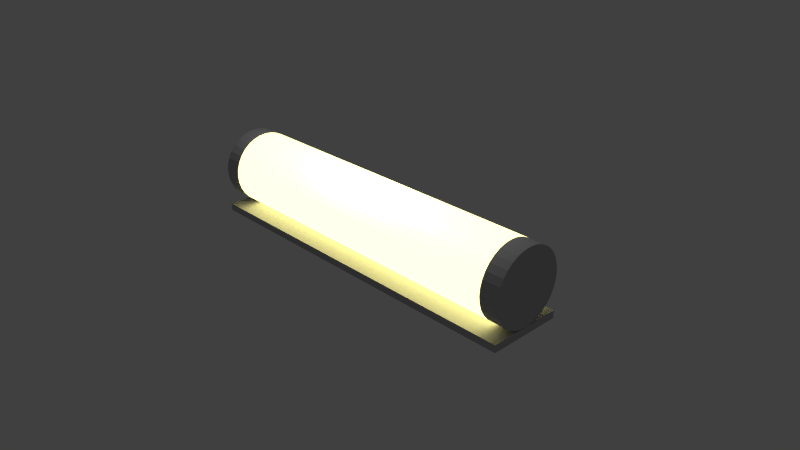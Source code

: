 # Source: lampe_comb.blend  (saved by Blender 4.2.66; exported with 4.5.12 LTS)
import bpy
from mathutils import Matrix  # noqa: F401  (used for matrix-valued properties, if any)

bpy.ops.wm.read_factory_settings(use_empty=True)
scene = bpy.context.scene
scene.name = 'Scene'

# ---- collections
col_collection_1 = bpy.data.collections.new('Collection 1'); scene.collection.children.link(col_collection_1)

# ---- materials (node trees are filled in below, after node groups)
mat_metal = bpy.data.materials.new('Metal')
mat_metal.alpha_threshold = 0.0
mat_metal.use_transparent_shadow = False
mat_metal.diffuse_color = (0.4869, 0.4869, 0.4869, 1.0)
mat_metal.roughness = 0.5
mat_metal.specular_intensity = 0.0
mat_material_001 = bpy.data.materials.new('Material.001')
mat_material_001.alpha_threshold = 0.0
mat_material_001.use_transparent_shadow = False
mat_material_001.roughness = 0.5
mat_material_001.specular_intensity = 0.02941

# ---- material node trees
mat_material_001.use_nodes = True; mat_material_001.node_tree.nodes.clear()
_N = mat_material_001.node_tree.nodes; _L = mat_material_001.node_tree.links
n0 = _N.new('ShaderNodeBsdfPrincipled'); n0.name = 'Principled BSDF'; n0.location = (10, 300)
n0.inputs[0].default_value = (0.8001, 0.732, 0.228, 1.0)
n0.inputs[27].default_value = (1.0, 0.9253, 0.38, 1.0)
n0.inputs[28].default_value = 2.2
n1 = _N.new('ShaderNodeOutputMaterial'); n1.name = 'Material Output'; n1.location = (300, 300)
_L.new(n0.outputs[0], n1.inputs[0])
n1.is_active_output = True

# ---- world
world_world = bpy.data.worlds.new('World'); scene.world = world_world
world_world.color = (0.05088, 0.05088, 0.05088)
world_world.use_sun_shadow = False
world_world.sun_shadow_jitter_overblur = 0.0
world_world.cycles.sampling_method = 'MANUAL'
world_world.cycles.sample_map_resolution = 256

# ---- cameras
cam_camera = bpy.data.cameras.new('Camera')
cam_camera.clip_end = 100.0
cam_camera.lens = 35.0
cam_camera.sensor_width = 32.0
cam_camera.sensor_height = 18.0
cam_camera.ortho_scale = 7.314
cam_camera.dof.focus_distance = 0.0
cam_camera.dof.aperture_fstop = 128.0

# ---- lights
light_lamp = bpy.data.lights.new('Lamp', 'POINT')
light_lamp.transmission_factor = 0.0
light_lamp.cutoff_distance = 30.0
light_lamp.energy = 100.0
light_lamp.shadow_buffer_clip_start = 1.001
light_lamp.shadow_soft_size = 0.1
light_lamp.shadow_maximum_resolution = 0.006
light_lamp.use_absolute_resolution = True
light_lamp.cycles.use_multiple_importance_sampling = False

# ---- meshes
me_cube_001 = bpy.data.meshes.new('Cube.001')
me_cube_001.from_pydata([(0.8, 0.8, 10.0), (0.8, 0.7846, 11.56), (0.8, 0.7391, 13.06), (0.8, 0.6652, 14.44), (0.8, 0.5657, 15.66), (0.8, 0.4445, 16.65), (0.8, 0.3061, 17.39), (0.8, 0.1561, 17.85), (0.8, 1.192e-07, 18.0), (0.8, -0.1561, 17.85), (0.8, -0.3061, 17.39), (0.8, -0.4445, 16.65), (0.8, -0.5657, 15.66), (0.8, -0.6652, 14.44), (0.8, -0.7391, 13.06), (0.8, -0.7846, 11.56), (0.8, -0.8, 10.0), (0.8, -0.7846, 8.439), (0.8, -0.7391, 6.939), (0.8, -0.6652, 5.555), (0.8, -0.5657, 4.343), (0.8, -0.4445, 3.348), (0.8, -0.3061, 2.609), (0.8, -0.1561, 2.154), (0.8, 9.537e-07, 2.0), (0.8, 0.1561, 2.154), (0.8, 0.3061, 2.609), (0.8, 0.4445, 3.348), (0.8, 0.5657, 4.343), (0.8, 0.6652, 5.555), (0.8, 0.7391, 6.939), (0.8, 0.7846, 8.439), (-0.8, 0.7846, 11.56), (-0.8, 0.8, 10.0), (-0.8, 0.7391, 13.06), (-0.8, 0.6652, 14.44), (-0.8, 0.5657, 15.66), (-0.8, 0.4445, 16.65), (-0.8, 0.3061, 17.39), (-0.8, 0.1561, 17.85), (-0.8, 1.192e-07, 18.0), (-0.8, -0.1561, 17.85), (-0.8, -0.3061, 17.39), (-0.8, -0.4445, 16.65), (-0.8, -0.5657, 15.66), (-0.8, -0.6652, 14.44), (-0.8, -0.7391, 13.06), (-0.8, -0.7846, 11.56), (-0.8, -0.8, 10.0), (-0.8, -0.7846, 8.439), (-0.8, -0.7391, 6.939), (-0.8, -0.6652, 5.555), (-0.8, -0.5657, 4.343), (-0.8, -0.4445, 3.348), (-0.8, -0.3061, 2.609), (-0.8, -0.1561, 2.154), (-0.8, 9.537e-07, 2.0), (-0.8, 0.1561, 2.154), (-0.8, 0.3061, 2.609), (-0.8, 0.4445, 3.348), (-0.8, 0.5657, 4.343), (-0.8, 0.6652, 5.555), (-0.8, 0.7391, 6.939), (-0.8, 0.7846, 8.439), (-1.0, 1.0, 11.0), (-1.0, 0.9808, 12.95), (-1.0, 0.9239, 14.83), (-1.0, 0.8315, 16.56), (-1.0, 0.7071, 18.07), (-1.0, 0.5556, 19.31), (-1.0, 0.3827, 20.24), (-1.0, 0.1951, 20.81), (-1.0, 7.55e-08, 21.0), (-1.0, -0.1951, 20.81), (-1.0, -0.3827, 20.24), (-1.0, -0.5556, 19.31), (-1.0, -0.7071, 18.07), (-1.0, -0.8315, 16.56), (-1.0, -0.9239, 14.83), (-1.0, -0.9808, 12.95), (-1.0, -1.0, 11.0), (-1.0, -0.9808, 9.049), (-1.0, -0.9239, 7.173), (-1.0, -0.8315, 5.444), (-1.0, -0.7071, 3.929), (-1.0, -0.5556, 2.685), (-1.0, -0.3827, 1.761), (-1.0, -0.1951, 1.192), (-1.0, 9.656e-07, 1.0), (-1.0, 0.1951, 1.192), (-1.0, 0.3827, 1.761), (-1.0, 0.5556, 2.685), (-1.0, 0.7071, 3.929), (-1.0, 0.8315, 5.444), (-1.0, 0.9239, 7.173), (-1.0, 0.9808, 9.049), (-0.9, 1.0, 11.0), (-0.9, 0.9808, 12.95), (-0.9, 0.9239, 14.83), (-0.9, 0.8315, 16.56), (-0.9, 0.7071, 18.07), (-0.9, 0.5556, 19.31), (-0.9, 0.3827, 20.24), (-0.9, 0.1951, 20.81), (-0.9, 7.55e-08, 21.0), (-0.9, -0.1951, 20.81), (-0.9, -0.3827, 20.24), (-0.9, -0.5556, 19.31), (-0.9, -0.7071, 18.07), (-0.9, -0.8315, 16.56), (-0.9, -0.9239, 14.83), (-0.9, -0.9808, 12.95), (-0.9, -1.0, 11.0), (-0.9, -0.9808, 9.049), (-0.9, -0.9239, 7.173), (-0.9, -0.8315, 5.444), (-0.9, -0.7071, 3.929), (-0.9, -0.5556, 2.685), (-0.9, -0.3827, 1.761), (-0.9, -0.1951, 1.192), (-0.9, 9.656e-07, 1.0), (-0.9, 0.1951, 1.192), (-0.9, 0.3827, 1.761), (-0.9, 0.5556, 2.685), (-0.9, 0.7071, 3.929), (-0.9, 0.8315, 5.444), (-0.9, 0.9239, 7.173), (-0.9, 0.9808, 9.049), (1.0, 1.0, 11.0), (1.0, 0.9808, 12.95), (1.0, 0.9239, 14.83), (1.0, 0.8315, 16.56), (1.0, 0.7071, 18.07), (1.0, 0.5556, 19.31), (1.0, 0.3827, 20.24), (1.0, 0.1951, 20.81), (1.0, 7.55e-08, 21.0), (1.0, -0.1951, 20.81), (1.0, -0.3827, 20.24), (1.0, -0.5556, 19.31), (1.0, -0.7071, 18.07), (1.0, -0.8315, 16.56), (1.0, -0.9239, 14.83), (1.0, -0.9808, 12.95), (1.0, -1.0, 11.0), (1.0, -0.9808, 9.049), (1.0, -0.9239, 7.173), (1.0, -0.8315, 5.444), (1.0, -0.7071, 3.929), (1.0, -0.5556, 2.685), (1.0, -0.3827, 1.761), (1.0, -0.1951, 1.192), (1.0, 9.656e-07, 1.0), (1.0, 0.1951, 1.192), (1.0, 0.3827, 1.761), (1.0, 0.5556, 2.685), (1.0, 0.7071, 3.929), (1.0, 0.8315, 5.444), (1.0, 0.9239, 7.173), (1.0, 0.9808, 9.049), (0.9, 1.0, 11.0), (0.9, 0.9808, 12.95), (0.9, 0.9239, 14.83), (0.9, 0.8315, 16.56), (0.9, 0.7071, 18.07), (0.9, 0.5556, 19.31), (0.9, 0.3827, 20.24), (0.9, 0.1951, 20.81), (0.9, 7.55e-08, 21.0), (0.9, -0.1951, 20.81), (0.9, -0.3827, 20.24), (0.9, -0.5556, 19.31), (0.9, -0.7071, 18.07), (0.9, -0.8315, 16.56), (0.9, -0.9239, 14.83), (0.9, -0.9808, 12.95), (0.9, -1.0, 11.0), (0.9, -0.9808, 9.049), (0.9, -0.9239, 7.173), (0.9, -0.8315, 5.444), (0.9, -0.7071, 3.929), (0.9, -0.5556, 2.685), (0.9, -0.3827, 1.761), (0.9, -0.1951, 1.192), (0.9, 9.656e-07, 1.0), (0.9, 0.1951, 1.192), (0.9, 0.3827, 1.761), (0.9, 0.5556, 2.685), (0.9, 0.7071, 3.929), (0.9, 0.8315, 5.444), (0.9, 0.9239, 7.173), (0.9, 0.9808, 9.049), (0.9, 1.0, 11.0), (0.9, 0.9808, 12.95), (0.9, 0.9239, 14.83), (0.9, 0.8315, 16.56), (0.9, 0.7071, 18.07), (0.9, 0.5556, 19.31), (0.9, 0.3827, 20.24), (0.9, 0.1951, 20.81), (0.9, 7.55e-08, 21.0), (0.9, -0.1951, 20.81), (0.9, -0.3827, 20.24), (0.9, -0.5556, 19.31), (0.9, -0.7071, 18.07), (0.9, -0.8315, 16.56), (0.9, -0.9239, 14.83), (0.9, -0.9808, 12.95), (0.9, -1.0, 11.0), (0.9, -0.9808, 9.049), (0.9, -0.9239, 7.173), (0.9, -0.8315, 5.444), (0.9, -0.7071, 3.929), (0.9, -0.5556, 2.685), (0.9, -0.3827, 1.761), (0.9, -0.1951, 1.192), (0.9, 9.656e-07, 1.0), (0.9, 0.1951, 1.192), (0.9, 0.3827, 1.761), (0.9, 0.5556, 2.685), (0.9, 0.7071, 3.929), (0.9, 0.8315, 5.444), (0.9, 0.9239, 7.173), (0.9, 0.9808, 9.049), (-0.9, 1.0, 11.0), (-0.9, 0.9808, 12.95), (-0.9, 0.9239, 14.83), (-0.9, 0.8315, 16.56), (-0.9, 0.7071, 18.07), (-0.9, 0.5556, 19.31), (-0.9, 0.3827, 20.24), (-0.9, 0.1951, 20.81), (-0.9, 7.55e-08, 21.0), (-0.9, -0.1951, 20.81), (-0.9, -0.3827, 20.24), (-0.9, -0.5556, 19.31), (-0.9, -0.7071, 18.07), (-0.9, -0.8315, 16.56), (-0.9, -0.9239, 14.83), (-0.9, -0.9808, 12.95), (-0.9, -1.0, 11.0), (-0.9, -0.9808, 9.049), (-0.9, -0.9239, 7.173), (-0.9, -0.8315, 5.444), (-0.9, -0.7071, 3.929), (-0.9, -0.5556, 2.685), (-0.9, -0.3827, 1.761), (-0.9, -0.1951, 1.192), (-0.9, 9.656e-07, 1.0), (-0.9, 0.1951, 1.192), (-0.9, 0.3827, 1.761), (-0.9, 0.5556, 2.685), (-0.9, 0.7071, 3.929), (-0.9, 0.8315, 5.444), (-0.9, 0.9239, 7.173), (-0.9, 0.9808, 9.049), (-1.0, -1.0, -1.0), (-1.0, -1.0, 1.0), (-1.0, 1.0, -1.0), (-1.0, 1.0, 1.0), (1.0, -1.0, -1.0), (1.0, -1.0, 1.0), (1.0, 1.0, -1.0), (1.0, 1.0, 1.0)], [], [(1, 0, 31, 30, 29, 28, 27, 26, 25, 24, 23, 22, 21, 20, 19, 18, 17, 16, 15, 14, 13, 12, 11, 10, 9, 8, 7, 6, 5, 4, 3, 2), (32, 34, 35, 36, 37, 38, 39, 40, 41, 42, 43, 44, 45, 46, 47, 48, 49, 50, 51, 52, 53, 54, 55, 56, 57, 58, 59, 60, 61, 62, 63, 33), (16, 17, 49, 48), (3, 4, 36, 35), (30, 31, 63, 62), (17, 18, 50, 49), (4, 5, 37, 36), (31, 0, 33, 63), (18, 19, 51, 50), (5, 6, 38, 37), (19, 20, 52, 51), (6, 7, 39, 38), (20, 21, 53, 52), (7, 8, 40, 39), (21, 22, 54, 53), (8, 9, 41, 40), (22, 23, 55, 54), (9, 10, 42, 41), (23, 24, 56, 55), (10, 11, 43, 42), (24, 25, 57, 56), (11, 12, 44, 43), (25, 26, 58, 57), (12, 13, 45, 44), (26, 27, 59, 58), (13, 14, 46, 45), (0, 1, 32, 33), (27, 28, 60, 59), (14, 15, 47, 46), (1, 2, 34, 32), (28, 29, 61, 60), (15, 16, 48, 47), (2, 3, 35, 34), (29, 30, 62, 61), (65, 64, 95, 94, 93, 92, 91, 90, 89, 88, 87, 86, 85, 84, 83, 82, 81, 80, 79, 78, 77, 76, 75, 74, 73, 72, 71, 70, 69, 68, 67, 66), (97, 98, 99, 100, 101, 102, 103, 104, 105, 106, 107, 108, 109, 110, 111, 112, 113, 114, 115, 116, 117, 118, 119, 120, 121, 122, 123, 124, 125, 126, 127, 96), (79, 80, 112, 111), (66, 67, 99, 98), (93, 94, 126, 125), (80, 81, 113, 112), (67, 68, 100, 99), (94, 95, 127, 126), (81, 82, 114, 113), (68, 69, 101, 100), (95, 64, 96, 127), (82, 83, 115, 114), (69, 70, 102, 101), (83, 84, 116, 115), (70, 71, 103, 102), (84, 85, 117, 116), (71, 72, 104, 103), (85, 86, 118, 117), (72, 73, 105, 104), (86, 87, 119, 118), (73, 74, 106, 105), (87, 88, 120, 119), (74, 75, 107, 106), (88, 89, 121, 120), (75, 76, 108, 107), (89, 90, 122, 121), (76, 77, 109, 108), (90, 91, 123, 122), (77, 78, 110, 109), (64, 65, 97, 96), (91, 92, 124, 123), (78, 79, 111, 110), (65, 66, 98, 97), (92, 93, 125, 124), (129, 130, 131, 132, 133, 134, 135, 136, 137, 138, 139, 140, 141, 142, 143, 144, 145, 146, 147, 148, 149, 150, 151, 152, 153, 154, 155, 156, 157, 158, 159, 128), (161, 162, 163, 164, 165, 166, 167, 168, 169, 170, 171, 172, 173, 174, 175, 176, 177, 178, 179, 180, 181, 182, 183, 184, 185, 186, 187, 188, 189, 190, 191, 160), (129, 130, 162, 161), (156, 157, 189, 188), (143, 144, 176, 175), (130, 131, 163, 162), (157, 158, 190, 189), (144, 145, 177, 176), (131, 132, 164, 163), (158, 159, 191, 190), (145, 146, 178, 177), (132, 133, 165, 164), (159, 128, 160, 191), (146, 147, 179, 178), (133, 134, 166, 165), (147, 148, 180, 179), (134, 135, 167, 166), (148, 149, 181, 180), (135, 136, 168, 167), (149, 150, 182, 181), (136, 137, 169, 168), (150, 151, 183, 182), (137, 138, 170, 169), (151, 152, 184, 183), (138, 139, 171, 170), (152, 153, 185, 184), (139, 140, 172, 171), (153, 154, 186, 185), (140, 141, 173, 172), (154, 155, 187, 186), (141, 142, 174, 173), (128, 129, 161, 160), (155, 156, 188, 187), (142, 143, 175, 174), (193, 194, 195, 196, 197, 198, 199, 200, 201, 202, 203, 204, 205, 206, 207, 208, 209, 210, 211, 212, 213, 214, 215, 216, 217, 218, 219, 220, 221, 222, 223, 192), (225, 224, 255, 254, 253, 252, 251, 250, 249, 248, 247, 246, 245, 244, 243, 242, 241, 240, 239, 238, 237, 236, 235, 234, 233, 232, 231, 230, 229, 228, 227, 226), (205, 204, 236, 237), (219, 218, 250, 251), (206, 205, 237, 238), (193, 192, 224, 225), (220, 219, 251, 252), (207, 206, 238, 239), (194, 193, 225, 226), (221, 220, 252, 253), (208, 207, 239, 240), (195, 194, 226, 227), (222, 221, 253, 254), (209, 208, 240, 241), (196, 195, 227, 228), (223, 222, 254, 255), (210, 209, 241, 242), (197, 196, 228, 229), (192, 223, 255, 224), (211, 210, 242, 243), (198, 197, 229, 230), (212, 211, 243, 244), (199, 198, 230, 231), (213, 212, 244, 245), (200, 199, 231, 232), (214, 213, 245, 246), (201, 200, 232, 233), (215, 214, 246, 247), (202, 201, 233, 234), (216, 215, 247, 248), (203, 202, 234, 235), (217, 216, 248, 249), (204, 203, 235, 236), (218, 217, 249, 250), (257, 259, 258, 256), (259, 263, 262, 258), (263, 261, 260, 262), (261, 257, 256, 260), (256, 258, 262, 260), (261, 263, 259, 257)])
me_cube_001.polygons.foreach_set('material_index', [1, 1, 1, 1, 1, 1, 1, 1, 1, 1, 1, 1, 1, 1, 1, 1, 1, 1, 1, 1, 1, 1, 1, 1, 1, 1, 1, 1, 1, 1, 1, 1, 1, 1, 0, 0, 0, 0, 0, 0, 0, 0, 0, 0, 0, 0, 0, 0, 0, 0, 0, 0, 0, 0, 0, 0, 0, 0, 0, 0, 0, 0, 0, 0, 0, 0, 0, 0, 0, 0, 0, 0, 0, 0, 0, 0, 0, 0, 0, 0, 0, 0, 0, 0, 0, 0, 0, 0, 0, 0, 0, 0, 0, 0, 0, 0, 0, 0, 0, 0, 0, 0, 1, 1, 1, 1, 1, 1, 1, 1, 1, 1, 1, 1, 1, 1, 1, 1, 1, 1, 1, 1, 1, 1, 1, 1, 1, 1, 1, 1, 1, 1, 1, 1, 1, 1, 0, 0, 0, 0, 0, 0])
me_cube_001.materials.append(mat_metal)
me_cube_001.materials.append(mat_material_001)
me_cube_001.use_remesh_preserve_volume = False
me_cube_001.use_remesh_preserve_attributes = False
me_cube_001.use_mirror_vertex_groups = False
me_cube_001.update()

# ---- objects
ob_cube = bpy.data.objects.new('Cube', me_cube_001)
ob_lamp = bpy.data.objects.new('Lamp', light_lamp)
ob_camera = bpy.data.objects.new('Camera', cam_camera)

# ---- transforms, parenting, visibility, modifiers, constraints
ob_cube.location = (0.0, 0.0, 0.0)
ob_cube.scale = (2.5, 0.5, 0.05)
ob_cube.lineart.crease_threshold = 0.0
ob_lamp.location = (-0.02168, -0.1186, 1.637)
ob_lamp.rotation_euler = (0.6503, 0.05522, 1.866)
ob_lamp.lock_rotations_4d = False
ob_lamp.empty_display_type = 'ARROWS'
ob_lamp.color = (0.0, 0.0, 0.0, 0.0)
ob_lamp.lineart.crease_threshold = 0.0
ob_camera.location = (7.481, -6.508, 5.344)
ob_camera.rotation_euler = (1.109, 0.01082, 0.8149)
ob_camera.lock_rotations_4d = False
ob_camera.empty_display_type = 'ARROWS'
ob_camera.color = (0.0, 0.0, 0.0, 0.0)
ob_camera.display_type = 'WIRE'
ob_camera.lineart.crease_threshold = 0.0

# ---- collection membership
col_collection_1.objects.link(ob_cube)
col_collection_1.objects.link(ob_lamp)
col_collection_1.objects.link(ob_camera)

# ---- scene / render settings (as saved in the file)
scene.camera = ob_camera
scene.frame_start = 1; scene.frame_end = 250; scene.frame_set(1)
scene.render.engine = 'BLENDER_EEVEE_NEXT'
scene.render.resolution_percentage = 50
scene.render.dither_intensity = 0.0
scene.cycles.use_denoising = False
scene.cycles.samples = 10
scene.cycles.sampling_pattern = 'TABULATED_SOBOL'
scene.cycles.light_sampling_threshold = 0.0
scene.cycles.use_adaptive_sampling = False
scene.cycles.use_light_tree = False
scene.cycles.blur_glossy = 0.0
scene.cycles.pixel_filter_type = 'GAUSSIAN'
scene.cycles.sample_clamp_indirect = 0.0
scene.view_settings.view_transform = 'Standard'
bpy.context.view_layer.update()
